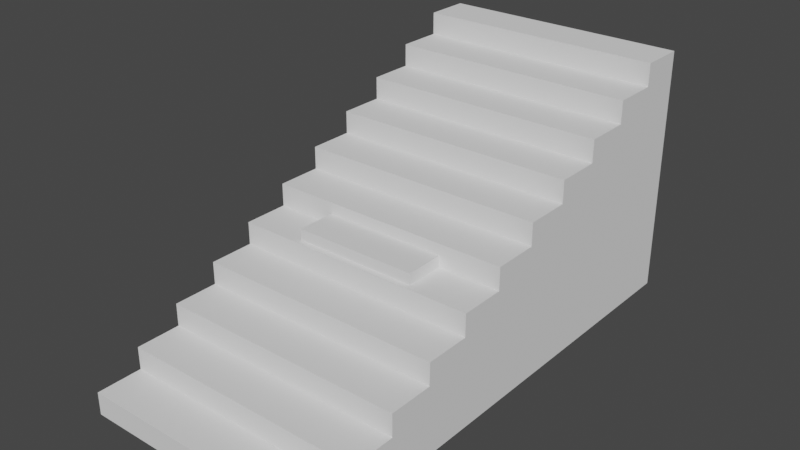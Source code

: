 # Source: fences.blend  (saved by Blender 2.82.7; exported with 4.5.12 LTS)
import bpy
from mathutils import Matrix  # noqa: F401  (used for matrix-valued properties, if any)

bpy.ops.wm.read_factory_settings(use_empty=True)
scene = bpy.context.scene
scene.name = 'Scene'

# ---- collections
col_collection = bpy.data.collections.new('Collection'); scene.collection.children.link(col_collection)

# ---- images (referenced by path relative to the original .blend; pixels are not part of the script)
import os
ASSET_DIR = os.environ.get("B2B_ASSET_DIR", "")  # directory of the original .blend (textures are referenced by path, not embedded)
HERE = os.path.dirname(os.path.abspath(__file__))  # packed textures are extracted next to this script under _unpacked/

def load_image(name, relpath, width, height, colorspace="sRGB"):
    """Load a texture the original file referenced (path relative to the .blend, or extracted next to this script)."""
    p = next((c for c in (os.path.join(HERE, relpath), os.path.join(ASSET_DIR, relpath)) if relpath and os.path.exists(c)), "")
    if p:
        img = bpy.data.images.load(p, check_existing=True)
        img.name = name
    else:  # same state as the original file: an image datablock whose file is absent (Cycles renders it pink)
        img = bpy.data.images.new(name, width, height)
        img.source = "FILE"
        img.filepath = "//" + (relpath or name)
    img.colorspace_settings.name = colorspace
    return img
img_fencetextures_png = load_image('fenceTextures.png', 'Textures/fenceTextures.png', 1024, 1024, 'sRGB')
img_fencetextures_png_001 = load_image('fenceTextures.png.001', 'fenceTextures.png', 1024, 1024, 'sRGB')
img_fencetextures_png_002 = load_image('fenceTextures.png.002', 'fenceTextures.png', 1024, 1024, 'sRGB')

# ---- materials (node trees are filled in below, after node groups)
mat_material = bpy.data.materials.new('Material')
mat_material.use_transparent_shadow = False
mat_material_001 = bpy.data.materials.new('Material.001')
mat_material_001.use_transparent_shadow = False
mat_material_002 = bpy.data.materials.new('Material.002')
mat_material_002.use_transparent_shadow = False

# ---- material node trees
mat_material.use_nodes = True; mat_material.node_tree.nodes.clear()
_N = mat_material.node_tree.nodes; _L = mat_material.node_tree.links
n0 = _N.new('ShaderNodeOutputMaterial'); n0.name = 'Material Output'; n0.location = (300, 300)
n1 = _N.new('ShaderNodeBsdfPrincipled'); n1.name = 'Principled BSDF'; n1.location = (10, 300)
n1.distribution = 'GGX'
n1.subsurface_method = 'BURLEY'
n1.inputs[3].default_value = 1.45
n1.inputs[27].default_value = (0.0, 0.0, 0.0, 1.0)
n1.inputs[28].default_value = 1.0
n2 = _N.new('ShaderNodeTexImage'); n2.name = 'Image Texture'; n2.location = (-280, 280)
n2.image = img_fencetextures_png
_L.new(n1.outputs[0], n0.inputs[0])
_L.new(n2.outputs[0], n1.inputs[0])
n0.is_active_output = True
mat_material_001.use_nodes = True; mat_material_001.node_tree.nodes.clear()
_N = mat_material_001.node_tree.nodes; _L = mat_material_001.node_tree.links
n0 = _N.new('ShaderNodeOutputMaterial'); n0.name = 'Material Output'; n0.location = (300, 300)
n1 = _N.new('ShaderNodeBsdfPrincipled'); n1.name = 'Principled BSDF'; n1.location = (10, 300)
n1.distribution = 'GGX'
n1.subsurface_method = 'BURLEY'
n1.inputs[3].default_value = 1.45
n1.inputs[27].default_value = (0.0, 0.0, 0.0, 1.0)
n1.inputs[28].default_value = 1.0
n2 = _N.new('ShaderNodeTexImage'); n2.name = 'Image Texture'; n2.location = (-280, 280)
n2.image = img_fencetextures_png_001
_L.new(n1.outputs[0], n0.inputs[0])
_L.new(n2.outputs[0], n1.inputs[0])
n0.is_active_output = True
mat_material_002.use_nodes = True; mat_material_002.node_tree.nodes.clear()
_N = mat_material_002.node_tree.nodes; _L = mat_material_002.node_tree.links
n0 = _N.new('ShaderNodeOutputMaterial'); n0.name = 'Material Output'; n0.location = (300, 300)
n1 = _N.new('ShaderNodeBsdfPrincipled'); n1.name = 'Principled BSDF'; n1.location = (10, 300)
n1.distribution = 'GGX'
n1.subsurface_method = 'BURLEY'
n1.inputs[3].default_value = 1.45
n1.inputs[27].default_value = (0.0, 0.0, 0.0, 1.0)
n1.inputs[28].default_value = 1.0
n2 = _N.new('ShaderNodeTexImage'); n2.name = 'Image Texture'; n2.location = (-280, 280)
n2.image = img_fencetextures_png_002
_L.new(n1.outputs[0], n0.inputs[0])
_L.new(n2.outputs[0], n1.inputs[0])
n0.is_active_output = True

# ---- world
world_world = bpy.data.worlds.new('World'); scene.world = world_world
world_world.use_nodes = True; world_world.node_tree.nodes.clear()
_N = world_world.node_tree.nodes; _L = world_world.node_tree.links
n0 = _N.new('ShaderNodeOutputWorld'); n0.name = 'World Output'; n0.location = (300, 300)
n1 = _N.new('ShaderNodeBackground'); n1.name = 'Background'; n1.location = (10, 300)
n1.inputs[0].default_value = (0.05088, 0.05088, 0.05088, 1.0)
_L.new(n1.outputs[0], n0.inputs[0])
n0.is_active_output = True
world_world.color = (0.05088, 0.05088, 0.05088)
world_world.use_sun_shadow = False
world_world.sun_shadow_jitter_overblur = 0.0

# ---- meshes
me_plane = bpy.data.meshes.new('Plane')
me_plane.from_pydata([(0.08002, 0.04903, 0.6916), (0.2482, 0.04471, 0.8125), (0.4001, 0.04903, 0.6916), (0.3348, 0.01932, -0.00245), (0.1617, 0.01607, -0.00245), (0.08002, -0.04438, 0.6916), (0.2482, -0.03997, 0.8125), (0.4001, -0.04255, 0.6916), (0.3348, -0.02723, -0.00245), (0.1617, -0.02551, -0.00245), (0.5, 0.01859, 0.5387), (0.5, 0.01859, 0.3347), (0.5, -0.0186, 0.5387), (0.5, -0.0186, 0.3347), (0.0, 0.01859, 0.5387), (0.0, 0.01859, 0.3347), (0.0, -0.0186, 0.5387), (0.0, -0.0186, 0.3347)], [], [(1, 2, 0), (2, 3, 4, 0), (6, 5, 7), (7, 5, 9, 8), (2, 7, 8, 3), (0, 5, 6, 1), (4, 9, 5, 0), (1, 6, 7, 2), (12, 16, 17, 13), (15, 11, 13, 17), (10, 14, 16, 12), (10, 11, 15, 14)])
_uv = me_plane.uv_layers.new(name='UVMap')
_uv.uv.foreach_set('vector', [0.03417, 0.9946, 0.005369, 0.9663, 0.07157, 0.9732, 0.005369, 0.9663, 0.0339, 0.824, 0.06971, 0.8277, 0.07157, 0.9732, 0.1142, 0.973, 0.08944, 0.9582, 0.1342, 0.9538, 0.1342, 0.9538, 0.08944, 0.9582, 0.07937, 0.8272, 0.1202, 0.8253, 0.1515, 0.9604, 0.1342, 0.9538, 0.1202, 0.8253, 0.1306, 0.824, 0.07157, 0.9732, 0.08944, 0.9582, 0.1142, 0.973, 0.1196, 0.992, 0.06971, 0.8277, 0.07937, 0.8272, 0.08944, 0.9582, 0.07157, 0.9732, 0.1196, 0.992, 0.1142, 0.973, 0.1342, 0.9538, 0.1515, 0.9604, 0.1491, 0.7704, 0.2429, 0.7704, 0.2429, 0.81, 0.1491, 0.81, 0.2429, 0.8172, 0.1491, 0.8172, 0.1491, 0.81, 0.2429, 0.81, 0.1491, 0.7632, 0.2429, 0.7632, 0.2429, 0.7704, 0.1491, 0.7704, 0.1491, 0.8568, 0.1491, 0.8172, 0.2429, 0.8172, 0.2429, 0.8568])
me_plane.materials.append(mat_material)
me_plane.use_remesh_fix_poles = True
me_plane.use_remesh_preserve_attributes = False
me_plane.use_mirror_vertex_groups = False
me_plane.update()
me_cube = bpy.data.meshes.new('Cube')
me_cube.from_pydata([(-0.5, -0.5, -0.5), (-0.5, -0.5, 0.5), (-0.5, 0.5, -0.5), (-0.5, 0.5, 0.5), (0.5, -0.5, -0.5), (0.5, -0.5, 0.5), (0.5, 0.5, -0.5), (0.5, 0.5, 0.5)], [], [(0, 1, 3, 2), (2, 3, 7, 6), (6, 7, 5, 4), (4, 5, 1, 0), (2, 6, 4, 0), (7, 3, 1, 5)])
_uv = me_cube.uv_layers.new(name='UVMap')
_uv.uv.foreach_set('vector', [0.375, 0.0, 0.625, 0.0, 0.625, 0.25, 0.375, 0.25, 0.375, 0.25, 0.625, 0.25, 0.625, 0.5, 0.375, 0.5, 0.375, 0.5, 0.625, 0.5, 0.625, 0.75, 0.375, 0.75, 0.375, 0.75, 0.625, 0.75, 0.625, 1.0, 0.375, 1.0, 0.125, 0.5, 0.375, 0.5, 0.375, 0.75, 0.125, 0.75, 0.625, 0.5, 0.875, 0.5, 0.875, 0.75, 0.625, 0.75])
me_cube.use_remesh_fix_poles = True
me_cube.use_remesh_preserve_attributes = False
me_cube.use_mirror_vertex_groups = False
me_cube.update()
me_plane_001 = bpy.data.meshes.new('Plane.001')
me_plane_001.from_pydata([(0.08002, 0.04903, 0.6916), (0.2482, 0.04471, 0.8125), (0.4001, 0.04903, 0.6916), (0.3348, 0.01932, -0.00245), (0.1617, 0.01607, -0.00245), (0.08002, -0.04438, 0.6916), (0.2482, -0.03997, 0.8125), (0.4001, -0.04255, 0.6916), (0.3348, -0.02723, -0.00245), (0.1617, -0.02551, -0.00245), (0.0, 0.01859, 0.5387), (0.0, 0.01859, 0.3347), (0.0, -0.0186, 0.5387), (0.0, -0.0186, 0.3347), (0.4518, 0.01859, 0.5387), (0.4187, 0.01859, 0.3347), (0.4518, -0.0186, 0.5387), (0.4187, -0.0186, 0.3347)], [], [(1, 2, 0), (2, 3, 4, 0), (6, 5, 7), (7, 5, 9, 8), (2, 7, 8, 3), (0, 5, 6, 1), (4, 9, 5, 0), (1, 6, 7, 2), (16, 12, 13, 17), (11, 15, 17, 13), (14, 10, 12, 16), (14, 15, 11, 10), (15, 14, 16, 17)])
_uv = me_plane_001.uv_layers.new(name='UVMap')
_uv.uv.foreach_set('vector', [0.03417, 0.9946, 0.005369, 0.9663, 0.07157, 0.9732, 0.005369, 0.9663, 0.0339, 0.824, 0.06971, 0.8277, 0.07157, 0.9732, 0.1142, 0.973, 0.08944, 0.9582, 0.1342, 0.9538, 0.1342, 0.9538, 0.08944, 0.9582, 0.07937, 0.8272, 0.1202, 0.8253, 0.1515, 0.9604, 0.1342, 0.9538, 0.1202, 0.8253, 0.1306, 0.824, 0.07157, 0.9732, 0.08944, 0.9582, 0.1142, 0.973, 0.1196, 0.992, 0.06971, 0.8277, 0.07937, 0.8272, 0.08944, 0.9582, 0.07157, 0.9732, 0.1196, 0.992, 0.1142, 0.973, 0.1342, 0.9538, 0.1515, 0.9604, 0.1561, 0.7704, 0.2429, 0.7704, 0.2429, 0.81, 0.158, 0.81, 0.2429, 0.8172, 0.158, 0.8172, 0.158, 0.81, 0.2429, 0.81, 0.1561, 0.7632, 0.2429, 0.7632, 0.2429, 0.7704, 0.1561, 0.7704, 0.1561, 0.8568, 0.158, 0.8172, 0.2429, 0.8172, 0.2429, 0.8568, 0.1519, 0.8119, 0.15, 0.7686, 0.1561, 0.7704, 0.158, 0.81])
me_plane_001.materials.append(mat_material_001)
me_plane_001.use_remesh_fix_poles = True
me_plane_001.use_remesh_preserve_attributes = False
me_plane_001.use_mirror_vertex_groups = False
me_plane_001.update()
me_plane_002 = bpy.data.meshes.new('Plane.002')
me_plane_002.from_pydata([(0.08002, 0.04903, 0.6916), (0.2482, 0.04471, 0.8125), (0.4001, 0.04903, 0.6916), (0.3348, 0.01932, -0.00245), (0.1617, 0.01607, -0.00245), (0.08002, -0.04438, 0.6916), (0.2482, -0.03997, 0.8125), (0.4001, -0.04255, 0.6916), (0.3348, -0.02723, -0.00245), (0.1617, -0.02551, -0.00245), (0.5, 0.01859, 0.5387), (0.5, 0.01859, 0.3347), (0.5, -0.0186, 0.5387), (0.5, -0.0186, 0.3347), (-0.0186, 0.01859, 0.5387), (-0.0186, 0.01859, 0.3347), (0.0186, -0.0186, 0.5387), (0.0186, -0.0186, 0.3347)], [], [(1, 2, 0), (2, 3, 4, 0), (6, 5, 7), (7, 5, 9, 8), (2, 7, 8, 3), (0, 5, 6, 1), (4, 9, 5, 0), (1, 6, 7, 2), (12, 16, 17, 13), (15, 11, 13, 17), (10, 14, 16, 12), (10, 11, 15, 14)])
_uv = me_plane_002.uv_layers.new(name='UVMap')
_uv.uv.foreach_set('vector', [0.03417, 0.9946, 0.005369, 0.9663, 0.07157, 0.9732, 0.005369, 0.9663, 0.0339, 0.824, 0.06971, 0.8277, 0.07157, 0.9732, 0.1142, 0.973, 0.08944, 0.9582, 0.1342, 0.9538, 0.1342, 0.9538, 0.08944, 0.9582, 0.07937, 0.8272, 0.1202, 0.8253, 0.1515, 0.9604, 0.1342, 0.9538, 0.1202, 0.8253, 0.1306, 0.824, 0.07157, 0.9732, 0.08944, 0.9582, 0.1142, 0.973, 0.1196, 0.992, 0.06971, 0.8277, 0.07937, 0.8272, 0.08944, 0.9582, 0.07157, 0.9732, 0.1196, 0.992, 0.1142, 0.973, 0.1342, 0.9538, 0.1515, 0.9604, 0.1491, 0.7704, 0.241, 0.7704, 0.241, 0.81, 0.1491, 0.81, 0.2459, 0.8172, 0.1491, 0.8172, 0.1491, 0.81, 0.241, 0.81, 0.1491, 0.7632, 0.2459, 0.7632, 0.241, 0.7704, 0.1491, 0.7704, 0.1491, 0.8568, 0.1491, 0.8172, 0.2459, 0.8172, 0.2459, 0.8568])
me_plane_002.materials.append(mat_material_002)
me_plane_002.use_remesh_fix_poles = True
me_plane_002.use_remesh_preserve_attributes = False
me_plane_002.use_mirror_vertex_groups = False
me_plane_002.update()
me_cube_001 = bpy.data.meshes.new('Cube.001')
me_cube_001.from_pydata([(-1.0, -2.0, 0.0), (-1.0, 2.0, 0.0), (-1.0, 2.0, 2.0), (1.0, -2.0, 0.0), (1.0, 2.0, 0.0), (1.0, 2.0, 2.0), (-1.0, 1.636, 0.0), (-1.0, 1.273, 0.0), (-1.0, 0.9091, 0.0), (-1.0, 0.5455, 0.0), (-1.0, 0.1818, 0.0), (-1.0, -0.1818, 0.0), (-1.0, -0.5455, 0.0), (-1.0, -0.9091, 0.0), (-1.0, -1.273, 0.0), (-1.0, -1.636, 0.0), (-1.0, 1.636, 2.0), (1.0, -1.636, 0.0), (1.0, -1.273, 0.0), (1.0, -0.9091, 0.0), (1.0, -0.5455, 0.0), (1.0, -0.1818, 0.0), (1.0, 0.1818, 0.0), (1.0, 0.5455, 0.0), (1.0, 0.9091, 0.0), (1.0, 1.273, 0.0), (1.0, 1.636, 0.0), (1.0, 1.636, 2.0), (-1.0, -2.0, 0.1818), (1.0, -2.0, 0.1818), (1.0, 1.636, 1.818), (1.0, 1.273, 1.818), (1.0, 1.273, 1.636), (1.0, 0.9091, 1.636), (1.0, 0.9091, 1.455), (1.0, 0.5455, 1.455), (1.0, 0.5455, 1.273), (1.0, 0.1818, 1.273), (1.0, 0.1818, 1.091), (1.0, -0.1818, 1.091), (1.0, -0.1818, 0.9091), (1.0, -0.5455, 0.9091), (1.0, -0.5455, 0.7273), (1.0, -0.9091, 0.7273), (1.0, -0.9091, 0.5455), (1.0, -1.273, 0.5455), (1.0, -1.273, 0.3636), (1.0, -1.636, 0.3636), (1.0, -1.636, 0.1818), (-1.0, -1.636, 0.3636), (-1.0, -1.636, 0.1818), (-1.0, -1.273, 0.5455), (-1.0, -1.273, 0.3636), (-1.0, -0.9091, 0.7273), (-1.0, -0.9091, 0.5455), (-1.0, -0.5455, 0.9091), (-1.0, -0.5455, 0.7273), (-1.0, -0.1818, 1.091), (-1.0, -0.1818, 0.9091), (-1.0, 0.1818, 1.273), (-1.0, 0.1818, 1.091), (-1.0, 0.5455, 1.455), (-1.0, 0.5455, 1.273), (-1.0, 0.9091, 1.636), (-1.0, 0.9091, 1.455), (-1.0, 1.273, 1.818), (-1.0, 1.273, 1.636), (-1.0, 1.636, 1.818)], [], [(67, 16, 2, 1), (1, 2, 5, 4), (5, 2, 16, 27), (4, 5, 27, 30), (7, 66, 6), (66, 65, 67, 6), (8, 64, 7), (64, 63, 66, 7), (9, 62, 8), (62, 61, 64, 8), (10, 60, 9), (60, 59, 62, 9), (11, 58, 10), (58, 57, 60, 10), (12, 56, 11), (56, 55, 58, 11), (13, 54, 12), (54, 53, 56, 12), (14, 52, 13), (52, 51, 54, 13), (15, 50, 14), (50, 49, 52, 14), (0, 28, 50, 15), (28, 29, 48, 50), (18, 48, 17), (18, 46, 47, 48), (19, 46, 18), (19, 44, 45, 46), (20, 44, 19), (20, 42, 43, 44), (21, 42, 20), (21, 40, 41, 42), (22, 40, 21), (22, 38, 39, 40), (23, 38, 22), (23, 36, 37, 38), (24, 36, 23), (24, 34, 35, 36), (25, 34, 24), (25, 32, 33, 34), (26, 32, 25), (26, 30, 31, 32), (4, 30, 26), (3, 29, 28, 0), (17, 48, 29, 3), (6, 67, 1), (48, 47, 49, 50), (49, 47, 46, 52), (46, 45, 51, 52), (51, 45, 44, 54), (44, 43, 53, 54), (53, 43, 42, 56), (42, 41, 55, 56), (55, 41, 40, 58), (40, 39, 57, 58), (57, 39, 38, 60), (38, 37, 59, 60), (59, 37, 36, 62), (36, 35, 61, 62), (61, 35, 34, 64), (63, 33, 32, 66), (34, 33, 63, 64), (32, 31, 65, 66), (65, 31, 30, 67), (27, 16, 67, 30)])
_uv = me_cube_001.uv_layers.new(name='UVMap')
_uv.uv.foreach_set('vector', [0.6023, 0.2273, 0.625, 0.2273, 0.625, 0.25, 0.6023, 0.25, 0.6023, 0.25, 0.625, 0.25, 0.625, 0.5, 0.6023, 0.5, 0.625, 0.5, 0.875, 0.5, 0.875, 0.5227, 0.625, 0.5227, 0.6023, 0.5, 0.625, 0.5, 0.625, 0.5227, 0.6023, 0.5227, 0.5568, 0.2045, 0.5795, 0.2045, 0.5568, 0.2273, 0.5795, 0.2045, 0.6023, 0.2045, 0.6023, 0.2273, 0.5795, 0.2273, 0.5341, 0.1818, 0.5568, 0.1818, 0.5341, 0.2045, 0.5568, 0.1818, 0.5795, 0.1818, 0.5795, 0.2045, 0.5568, 0.2045, 0.5114, 0.1591, 0.5341, 0.1591, 0.5114, 0.1818, 0.5341, 0.1591, 0.5568, 0.1591, 0.5568, 0.1818, 0.5341, 0.1818, 0.4886, 0.1364, 0.5114, 0.1364, 0.4886, 0.1591, 0.5114, 0.1364, 0.5341, 0.1364, 0.5341, 0.1591, 0.5114, 0.1591, 0.4659, 0.1136, 0.4886, 0.1136, 0.4659, 0.1364, 0.4886, 0.1136, 0.5114, 0.1136, 0.5114, 0.1364, 0.4886, 0.1364, 0.4432, 0.09091, 0.4659, 0.09091, 0.4432, 0.1136, 0.4659, 0.09091, 0.4886, 0.09091, 0.4886, 0.1136, 0.4659, 0.1136, 0.4205, 0.06818, 0.4432, 0.06818, 0.4205, 0.09091, 0.4432, 0.06818, 0.4659, 0.06818, 0.4659, 0.09091, 0.4432, 0.09091, 0.3977, 0.04545, 0.4205, 0.04545, 0.3977, 0.06818, 0.4205, 0.04545, 0.4432, 0.04545, 0.4432, 0.06818, 0.4205, 0.06818, 0.375, 0.02273, 0.3977, 0.02273, 0.375, 0.04545, 0.3977, 0.02273, 0.4205, 0.02273, 0.4205, 0.04545, 0.3977, 0.04545, 0.375, 0.0, 0.3977, 0.0, 0.3977, 0.02273, 0.375, 0.02273, 0.3977, 1.0, 0.3977, 0.75, 0.3977, 0.7273, 0.3977, 0.02273, 0.3977, 0.7045, 0.3977, 0.7273, 0.375, 0.7273, 0.3977, 0.7045, 0.4205, 0.7045, 0.4205, 0.7273, 0.3977, 0.7273, 0.4205, 0.6818, 0.4205, 0.7045, 0.3977, 0.7045, 0.4205, 0.6818, 0.4432, 0.6818, 0.4432, 0.7045, 0.4205, 0.7045, 0.4432, 0.6591, 0.4432, 0.6818, 0.4205, 0.6818, 0.4432, 0.6591, 0.4659, 0.6591, 0.4659, 0.6818, 0.4432, 0.6818, 0.4659, 0.6364, 0.4659, 0.6591, 0.4432, 0.6591, 0.4659, 0.6364, 0.4886, 0.6364, 0.4886, 0.6591, 0.4659, 0.6591, 0.4886, 0.6136, 0.4886, 0.6364, 0.4659, 0.6364, 0.4886, 0.6136, 0.5114, 0.6136, 0.5114, 0.6364, 0.4886, 0.6364, 0.5114, 0.5909, 0.5114, 0.6136, 0.4886, 0.6136, 0.5114, 0.5909, 0.5341, 0.5909, 0.5341, 0.6136, 0.5114, 0.6136, 0.5341, 0.5682, 0.5341, 0.5909, 0.5114, 0.5909, 0.5341, 0.5682, 0.5568, 0.5682, 0.5568, 0.5909, 0.5341, 0.5909, 0.5568, 0.5455, 0.5568, 0.5682, 0.5341, 0.5682, 0.5568, 0.5455, 0.5795, 0.5455, 0.5795, 0.5682, 0.5568, 0.5682, 0.5795, 0.5227, 0.5795, 0.5455, 0.5568, 0.5455, 0.5795, 0.5227, 0.6023, 0.5227, 0.6023, 0.5455, 0.5795, 0.5455, 0.6023, 0.5, 0.6023, 0.5227, 0.5795, 0.5227, 0.375, 0.75, 0.3977, 0.75, 0.3977, 1.0, 0.375, 1.0, 0.375, 0.7273, 0.3977, 0.7273, 0.3977, 0.75, 0.375, 0.75, 0.5795, 0.2273, 0.6023, 0.2273, 0.5795, 0.25, 0.3977, 0.7273, 0.4205, 0.7273, 0.4205, 0.02273, 0.3977, 0.02273, 0.4205, 0.02273, 0.4205, 0.7273, 0.4205, 0.7045, 0.4205, 0.04545, 0.4205, 0.7045, 0.4432, 0.7045, 0.4432, 0.04545, 0.4205, 0.04545, 0.4432, 0.04545, 0.4432, 0.7045, 0.4432, 0.6818, 0.4432, 0.06818, 0.4432, 0.6818, 0.4659, 0.6818, 0.4659, 0.06818, 0.4432, 0.06818, 0.4659, 0.06818, 0.4659, 0.6818, 0.4659, 0.6591, 0.4659, 0.09091, 0.4659, 0.6591, 0.4886, 0.6591, 0.4886, 0.09091, 0.4659, 0.09091, 0.4886, 0.09091, 0.4886, 0.6591, 0.4886, 0.6364, 0.4886, 0.1136, 0.4886, 0.6364, 0.5114, 0.6364, 0.5114, 0.1136, 0.4886, 0.1136, 0.5114, 0.1136, 0.5114, 0.6364, 0.5114, 0.6136, 0.5114, 0.1364, 0.5114, 0.6136, 0.5341, 0.6136, 0.5341, 0.1364, 0.5114, 0.1364, 0.5341, 0.1364, 0.5341, 0.6136, 0.5341, 0.5909, 0.5341, 0.1591, 0.5341, 0.5909, 0.5568, 0.5909, 0.5568, 0.1591, 0.5341, 0.1591, 0.5568, 0.1591, 0.5568, 0.5909, 0.5568, 0.5682, 0.5568, 0.1818, 0.5795, 0.1818, 0.5795, 0.5682, 0.5795, 0.5455, 0.5795, 0.2045, 0.5568, 0.5682, 0.5795, 0.5682, 0.5795, 0.1818, 0.5568, 0.1818, 0.5795, 0.5455, 0.6023, 0.5455, 0.6023, 0.2045, 0.5795, 0.2045, 0.6023, 0.2045, 0.6023, 0.5455, 0.6023, 0.5227, 0.6023, 0.2273, 0.625, 0.5227, 0.625, 0.2273, 0.6023, 0.2273, 0.6023, 0.5227])
me_cube_001.use_remesh_fix_poles = True
me_cube_001.use_remesh_preserve_attributes = False
me_cube_001.use_mirror_vertex_groups = False
me_cube_001.update()

# ---- objects
ob_empty = bpy.data.objects.new('Empty', None)
ob_fence1_linked = bpy.data.objects.new('Fence1_linked', me_plane)
ob_cube = bpy.data.objects.new('Cube', me_cube)
ob_fence1_unlinked = bpy.data.objects.new('Fence1_unlinked', me_plane_001)
ob_fence1_angle = bpy.data.objects.new('Fence1_angle', me_plane_002)
ob_cube_001 = bpy.data.objects.new('Cube.001', me_cube_001)

# ---- transforms, parenting, visibility, modifiers, constraints
ob_empty.location = (-0.7681, 0.4894, 1.004)
ob_empty.rotation_euler = (1.571, -0.0, -0.0)
ob_empty.scale = (1.829, 1.829, 1.829)
ob_empty.empty_display_type = 'IMAGE'
ob_empty.empty_display_size = 5.0
ob_empty.use_empty_image_alpha = True
ob_empty.lineart.crease_threshold = 0.0
ob_fence1_linked.location = (0.0, 0.0, 0.0)
ob_fence1_linked.lineart.crease_threshold = 0.0
ob_cube.location = (0.0, 0.0, 0.5)
ob_cube.lineart.crease_threshold = 0.0
ob_fence1_unlinked.location = (0.0, 0.0, 0.0)
ob_fence1_unlinked.lineart.crease_threshold = 0.0
ob_fence1_angle.location = (0.0, 0.0, 0.0)
ob_fence1_angle.lineart.crease_threshold = 0.0
ob_cube_001.location = (0.0, 0.0, 0.0)
ob_cube_001.lineart.crease_threshold = 0.0

# ---- collection membership
col_collection.objects.link(ob_empty)
col_collection.objects.link(ob_fence1_linked)
col_collection.objects.link(ob_cube)
col_collection.objects.link(ob_fence1_unlinked)
col_collection.objects.link(ob_fence1_angle)
col_collection.objects.link(ob_cube_001)

# ---- scene / render settings (as saved in the file)
scene.frame_start = 1; scene.frame_end = 250; scene.frame_set(4)
scene.render.engine = 'BLENDER_EEVEE_NEXT'
scene.cycles.use_denoising = False
scene.cycles.samples = 128
scene.cycles.sampling_pattern = 'TABULATED_SOBOL'
scene.cycles.use_adaptive_sampling = False
scene.cycles.use_light_tree = False
scene.view_settings.view_transform = 'Filmic'
bpy.context.view_layer.update()

# ---- added for rendering (the .blend has no active camera and no usable light): camera, sun
cam_auto = bpy.data.cameras.new('AutoCamera')
cam_auto.lens = 50.0
cam_auto.sensor_width = 36.0
cam_auto.clip_end = 1000.0
ob_auto_camera = bpy.data.objects.new('AutoCamera', cam_auto)
scene.collection.objects.link(ob_auto_camera)
ob_auto_camera.location = (4.53358, -5.4403, 4.62564)
ob_auto_camera.rotation_euler = (1.09748, -7.21219e-08, 0.694738)
scene.camera = ob_auto_camera
light_auto_sun = bpy.data.lights.new('AutoSun', 'SUN')
light_auto_sun.energy = 3.0
light_auto_sun.angle = 0.0523599
ob_auto_sun = bpy.data.objects.new('AutoSun', light_auto_sun)
scene.collection.objects.link(ob_auto_sun)
ob_auto_sun.rotation_euler = (0.872665, 0.174533, 0.523599)
bpy.context.view_layer.update()
